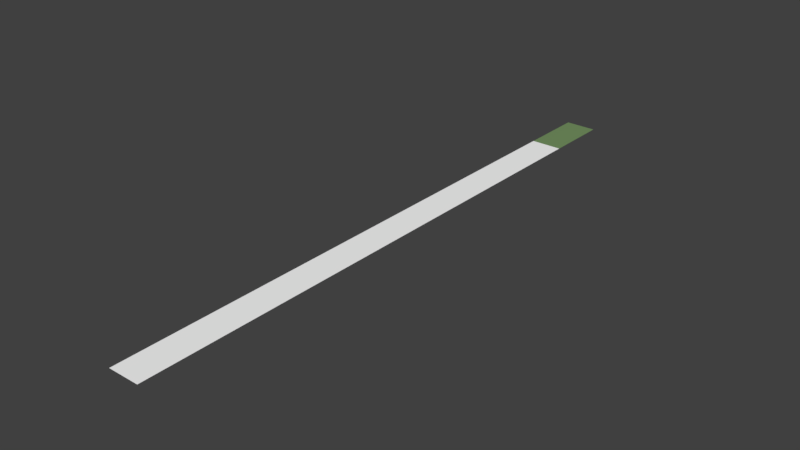# Source: IncrediBowl_Lane_Collider.blend  (saved by Blender 2.78.0; exported with 4.5.12 LTS)
import bpy
from mathutils import Matrix  # noqa: F401  (used for matrix-valued properties, if any)

bpy.ops.wm.read_factory_settings(use_empty=True)
scene = bpy.context.scene
scene.name = 'Scene'

# ---- collections
col_collection_1 = bpy.data.collections.new('Collection 1'); scene.collection.children.link(col_collection_1)

# ---- materials (node trees are filled in below, after node groups)
mat_laneback = bpy.data.materials.new('LaneBack')
mat_laneback.alpha_threshold = 0.0
mat_laneback.use_transparent_shadow = False
mat_laneback.diffuse_color = (0.1848, 0.2994, 0.1246, 1.0)
mat_laneback.roughness = 0.5
mat_lane = bpy.data.materials.new('Lane')
mat_lane.alpha_threshold = 0.0
mat_lane.use_transparent_shadow = False
mat_lane.diffuse_color = (1.0, 1.0, 1.0, 1.0)
mat_lane.roughness = 0.5

# ---- material node trees

# ---- world
world_world = bpy.data.worlds.new('World'); scene.world = world_world
world_world.color = (0.05088, 0.05088, 0.05088)
world_world.use_sun_shadow = False
world_world.sun_shadow_jitter_overblur = 0.0
world_world.cycles.sampling_method = 'MANUAL'

# ---- meshes
me_lanecollider = bpy.data.meshes.new('LaneCollider')
me_lanecollider.from_pydata([(-0.5334, 18.29, 0.0), (-0.5334, 0.0, 0.0), (0.5334, 18.29, 0.0), (0.5334, 0.0, 0.0), (0.5334, 18.29, -0.02), (-0.5334, 18.29, -0.02), (-0.5334, 0.0, -0.02), (0.5334, 0.0, -0.02), (0.5334, 18.29, 0.0), (0.5334, 20.57, 0.0), (-0.5334, 18.29, 0.0), (-0.5334, 20.57, 0.0)], [(0, 5), (4, 2), (7, 3), (1, 6)], [(0, 1, 3, 2), (8, 9, 11, 10)])
me_lanecollider.polygons.foreach_set('material_index', [1, 0])
_uv = me_lanecollider.uv_layers.new(name='UVMap')
_uv.uv.foreach_set('vector', [0.9726, 1.0, 0.9726, 0.0, 0.4863, 9.504e-09, 0.4863, 1.0, 1.788e-07, 1.0, 0.0, 5.96e-08, 1.0, 0.0, 1.0, 1.0])
me_lanecollider.materials.append(mat_laneback)
me_lanecollider.materials.append(mat_lane)
me_lanecollider.use_remesh_preserve_volume = False
me_lanecollider.use_remesh_preserve_attributes = False
me_lanecollider.use_mirror_vertex_groups = False
me_lanecollider.update()

# ---- objects
ob_lanecollider = bpy.data.objects.new('LaneCollider', me_lanecollider)

# ---- transforms, parenting, visibility, modifiers, constraints
ob_lanecollider.location = (0.0, 0.0, 0.0)
ob_lanecollider.lineart.crease_threshold = 0.0

# ---- collection membership
col_collection_1.objects.link(ob_lanecollider)

# ---- scene / render settings (as saved in the file)
scene.frame_start = 1; scene.frame_end = 250; scene.frame_set(209)
scene.render.engine = 'BLENDER_EEVEE_NEXT'
scene.render.resolution_percentage = 50
scene.render.dither_intensity = 0.0
scene.cycles.use_denoising = False
scene.cycles.samples = 128
scene.cycles.sampling_pattern = 'TABULATED_SOBOL'
scene.cycles.light_sampling_threshold = 0.0
scene.cycles.use_adaptive_sampling = False
scene.cycles.use_light_tree = False
scene.cycles.blur_glossy = 0.0
scene.cycles.sample_clamp_indirect = 0.0
scene.view_settings.view_transform = 'Standard'
bpy.context.view_layer.update()

# ---- added for rendering (the .blend has no active camera and no usable light): camera, sun
cam_auto = bpy.data.cameras.new('AutoCamera')
cam_auto.lens = 50.0
cam_auto.sensor_width = 36.0
cam_auto.clip_end = 1000.0
ob_auto_camera = bpy.data.objects.new('AutoCamera', cam_auto)
scene.collection.objects.link(ob_auto_camera)
ob_auto_camera.location = (19.0612, -12.5864, 15.2389)
ob_auto_camera.rotation_euler = (1.09748, -7.21219e-08, 0.694738)
scene.camera = ob_auto_camera
light_auto_sun = bpy.data.lights.new('AutoSun', 'SUN')
light_auto_sun.energy = 3.0
light_auto_sun.angle = 0.0523599
ob_auto_sun = bpy.data.objects.new('AutoSun', light_auto_sun)
scene.collection.objects.link(ob_auto_sun)
ob_auto_sun.rotation_euler = (0.872665, 0.174533, 0.523599)
bpy.context.view_layer.update()
